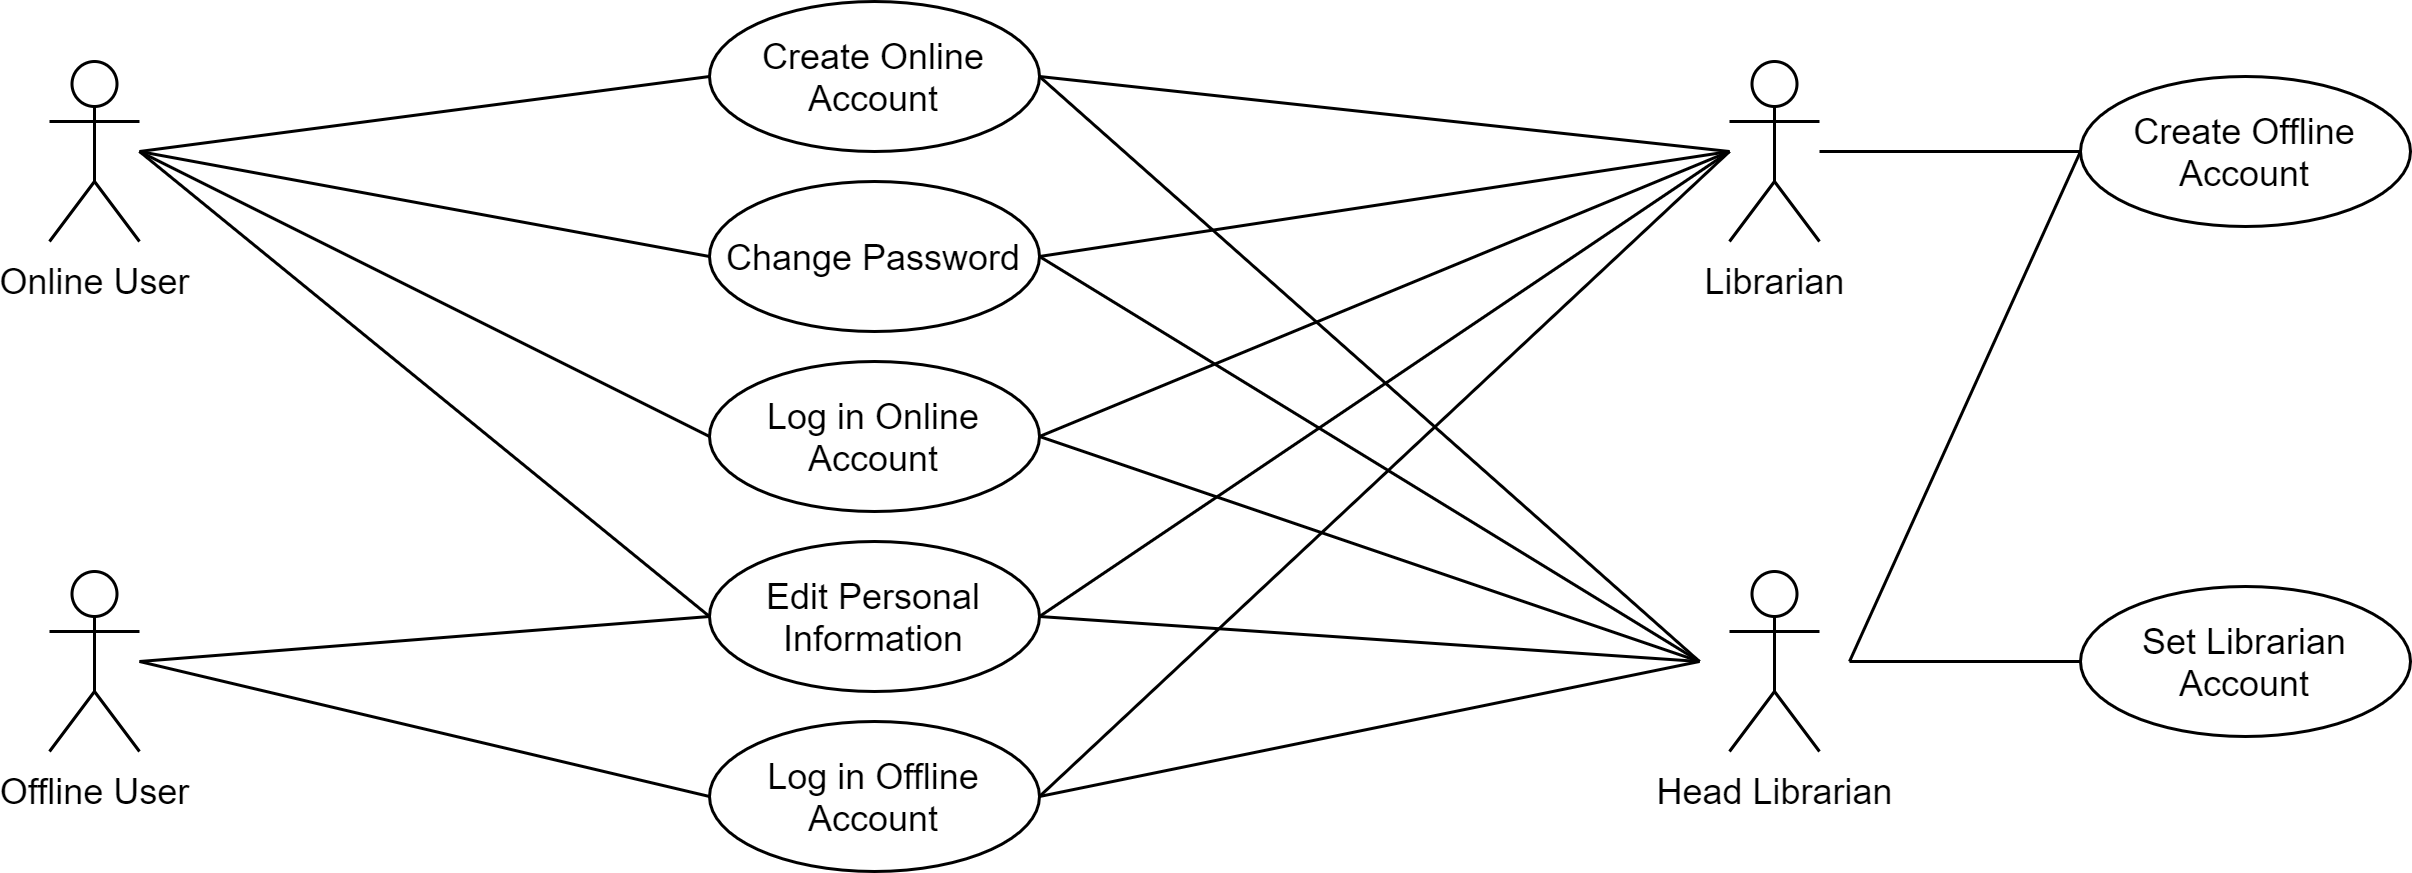

The diagram above was exported from draw.io. Its source (the exported page's mxGraphModel, read from the mxfile embedded in the PNG):
<mxGraphModel dx="782" dy="475" grid="1" gridSize="10" guides="1" tooltips="1" connect="1" arrows="1" fold="1" page="1" pageScale="1" pageWidth="827" pageHeight="1169" math="0" shadow="0">
  <root>
    <mxCell id="0" />
    <mxCell id="1" parent="0" />
    <mxCell id="t8GsOsMPilRW0knJ6qUj-1" value="Librarian" style="shape=umlActor;verticalLabelPosition=bottom;verticalAlign=top;html=1;" parent="1" vertex="1">
      <mxGeometry x="710" y="240" width="30" height="60" as="geometry" />
    </mxCell>
    <mxCell id="t8GsOsMPilRW0knJ6qUj-2" value="Head Librarian" style="shape=umlActor;verticalLabelPosition=bottom;verticalAlign=top;html=1;" parent="1" vertex="1">
      <mxGeometry x="710" y="410" width="30" height="60" as="geometry" />
    </mxCell>
    <mxCell id="t8GsOsMPilRW0knJ6qUj-3" value="Online User" style="shape=umlActor;verticalLabelPosition=bottom;verticalAlign=top;html=1;" parent="1" vertex="1">
      <mxGeometry x="150" y="240" width="30" height="60" as="geometry" />
    </mxCell>
    <mxCell id="t8GsOsMPilRW0knJ6qUj-4" value="Offline User" style="shape=umlActor;verticalLabelPosition=bottom;verticalAlign=top;html=1;" parent="1" vertex="1">
      <mxGeometry x="150" y="410" width="30" height="60" as="geometry" />
    </mxCell>
    <mxCell id="t8GsOsMPilRW0knJ6qUj-6" value="Create Online Account" style="ellipse;whiteSpace=wrap;html=1;" parent="1" vertex="1">
      <mxGeometry x="370" y="220" width="110" height="50" as="geometry" />
    </mxCell>
    <mxCell id="t8GsOsMPilRW0knJ6qUj-7" value="Change Password" style="ellipse;whiteSpace=wrap;html=1;" parent="1" vertex="1">
      <mxGeometry x="370" y="280" width="110" height="50" as="geometry" />
    </mxCell>
    <mxCell id="t8GsOsMPilRW0knJ6qUj-10" value="Edit Personal Information" style="ellipse;whiteSpace=wrap;html=1;" parent="1" vertex="1">
      <mxGeometry x="370" y="400" width="110" height="50" as="geometry" />
    </mxCell>
    <mxCell id="t8GsOsMPilRW0knJ6qUj-11" value="Create Offline Account" style="ellipse;whiteSpace=wrap;html=1;" parent="1" vertex="1">
      <mxGeometry x="827" y="245" width="110" height="50" as="geometry" />
    </mxCell>
    <mxCell id="t8GsOsMPilRW0knJ6qUj-12" value="Log in Online Account" style="ellipse;whiteSpace=wrap;html=1;" parent="1" vertex="1">
      <mxGeometry x="370" y="340" width="110" height="50" as="geometry" />
    </mxCell>
    <mxCell id="t8GsOsMPilRW0knJ6qUj-13" value="Log in Offline Account" style="ellipse;whiteSpace=wrap;html=1;" parent="1" vertex="1">
      <mxGeometry x="370" y="460" width="110" height="50" as="geometry" />
    </mxCell>
    <mxCell id="t8GsOsMPilRW0knJ6qUj-17" value="" style="endArrow=none;html=1;rounded=0;entryX=0;entryY=0.5;entryDx=0;entryDy=0;" parent="1" target="t8GsOsMPilRW0knJ6qUj-6" edge="1">
      <mxGeometry relative="1" as="geometry">
        <mxPoint x="180" y="270" as="sourcePoint" />
        <mxPoint x="500" y="400" as="targetPoint" />
      </mxGeometry>
    </mxCell>
    <mxCell id="t8GsOsMPilRW0knJ6qUj-18" value="" style="endArrow=none;html=1;rounded=0;exitX=1;exitY=0.5;exitDx=0;exitDy=0;" parent="1" source="t8GsOsMPilRW0knJ6qUj-6" edge="1">
      <mxGeometry relative="1" as="geometry">
        <mxPoint x="340" y="400" as="sourcePoint" />
        <mxPoint x="710" y="270" as="targetPoint" />
      </mxGeometry>
    </mxCell>
    <mxCell id="t8GsOsMPilRW0knJ6qUj-20" value="" style="endArrow=none;html=1;rounded=0;exitX=1;exitY=0.5;exitDx=0;exitDy=0;" parent="1" source="t8GsOsMPilRW0knJ6qUj-6" edge="1">
      <mxGeometry relative="1" as="geometry">
        <mxPoint x="350" y="410" as="sourcePoint" />
        <mxPoint x="700" y="440" as="targetPoint" />
      </mxGeometry>
    </mxCell>
    <mxCell id="t8GsOsMPilRW0knJ6qUj-21" value="" style="endArrow=none;html=1;rounded=0;exitX=0;exitY=0.5;exitDx=0;exitDy=0;" parent="1" source="t8GsOsMPilRW0knJ6qUj-11" target="t8GsOsMPilRW0knJ6qUj-1" edge="1">
      <mxGeometry relative="1" as="geometry">
        <mxPoint x="360" y="420" as="sourcePoint" />
        <mxPoint x="680" y="280" as="targetPoint" />
      </mxGeometry>
    </mxCell>
    <mxCell id="t8GsOsMPilRW0knJ6qUj-22" value="" style="endArrow=none;html=1;rounded=0;entryX=0;entryY=0.5;entryDx=0;entryDy=0;" parent="1" target="t8GsOsMPilRW0knJ6qUj-7" edge="1">
      <mxGeometry relative="1" as="geometry">
        <mxPoint x="180" y="270" as="sourcePoint" />
        <mxPoint x="530" y="280" as="targetPoint" />
      </mxGeometry>
    </mxCell>
    <mxCell id="t8GsOsMPilRW0knJ6qUj-23" value="" style="endArrow=none;html=1;rounded=0;exitX=1;exitY=0.5;exitDx=0;exitDy=0;" parent="1" source="t8GsOsMPilRW0knJ6qUj-7" edge="1">
      <mxGeometry relative="1" as="geometry">
        <mxPoint x="380" y="290" as="sourcePoint" />
        <mxPoint x="710" y="270" as="targetPoint" />
      </mxGeometry>
    </mxCell>
    <mxCell id="t8GsOsMPilRW0knJ6qUj-24" value="" style="endArrow=none;html=1;rounded=0;entryX=0;entryY=0.5;entryDx=0;entryDy=0;" parent="1" target="t8GsOsMPilRW0knJ6qUj-11" edge="1">
      <mxGeometry relative="1" as="geometry">
        <mxPoint x="750" y="440" as="sourcePoint" />
        <mxPoint x="937" y="430" as="targetPoint" />
      </mxGeometry>
    </mxCell>
    <mxCell id="t8GsOsMPilRW0knJ6qUj-27" value="" style="endArrow=none;html=1;rounded=0;exitX=1;exitY=0.5;exitDx=0;exitDy=0;" parent="1" source="t8GsOsMPilRW0knJ6qUj-7" edge="1">
      <mxGeometry relative="1" as="geometry">
        <mxPoint x="420" y="330" as="sourcePoint" />
        <mxPoint x="700" y="440" as="targetPoint" />
      </mxGeometry>
    </mxCell>
    <mxCell id="t8GsOsMPilRW0knJ6qUj-29" value="" style="endArrow=none;html=1;rounded=0;entryX=0;entryY=0.5;entryDx=0;entryDy=0;" parent="1" target="t8GsOsMPilRW0knJ6qUj-12" edge="1">
      <mxGeometry relative="1" as="geometry">
        <mxPoint x="180" y="270" as="sourcePoint" />
        <mxPoint x="600" y="350" as="targetPoint" />
      </mxGeometry>
    </mxCell>
    <mxCell id="t8GsOsMPilRW0knJ6qUj-30" value="" style="endArrow=none;html=1;rounded=0;exitX=1;exitY=0.5;exitDx=0;exitDy=0;" parent="1" source="t8GsOsMPilRW0knJ6qUj-12" edge="1">
      <mxGeometry relative="1" as="geometry">
        <mxPoint x="450" y="360" as="sourcePoint" />
        <mxPoint x="710" y="270" as="targetPoint" />
      </mxGeometry>
    </mxCell>
    <mxCell id="t8GsOsMPilRW0knJ6qUj-31" value="" style="endArrow=none;html=1;rounded=0;exitX=1;exitY=0.5;exitDx=0;exitDy=0;" parent="1" source="t8GsOsMPilRW0knJ6qUj-12" edge="1">
      <mxGeometry relative="1" as="geometry">
        <mxPoint x="460" y="370" as="sourcePoint" />
        <mxPoint x="700" y="440" as="targetPoint" />
      </mxGeometry>
    </mxCell>
    <mxCell id="t8GsOsMPilRW0knJ6qUj-32" value="" style="endArrow=none;html=1;rounded=0;entryX=0;entryY=0.5;entryDx=0;entryDy=0;" parent="1" target="t8GsOsMPilRW0knJ6qUj-13" edge="1">
      <mxGeometry relative="1" as="geometry">
        <mxPoint x="180" y="440" as="sourcePoint" />
        <mxPoint x="630" y="380" as="targetPoint" />
      </mxGeometry>
    </mxCell>
    <mxCell id="t8GsOsMPilRW0knJ6qUj-33" value="" style="endArrow=none;html=1;rounded=0;exitX=1;exitY=0.5;exitDx=0;exitDy=0;" parent="1" source="t8GsOsMPilRW0knJ6qUj-13" edge="1">
      <mxGeometry relative="1" as="geometry">
        <mxPoint x="480" y="390" as="sourcePoint" />
        <mxPoint x="710" y="270" as="targetPoint" />
      </mxGeometry>
    </mxCell>
    <mxCell id="t8GsOsMPilRW0knJ6qUj-34" value="" style="endArrow=none;html=1;rounded=0;exitX=1;exitY=0.5;exitDx=0;exitDy=0;" parent="1" source="t8GsOsMPilRW0knJ6qUj-13" edge="1">
      <mxGeometry relative="1" as="geometry">
        <mxPoint x="490" y="400" as="sourcePoint" />
        <mxPoint x="700" y="440" as="targetPoint" />
      </mxGeometry>
    </mxCell>
    <mxCell id="t8GsOsMPilRW0knJ6qUj-35" value="Set Librarian Account" style="ellipse;whiteSpace=wrap;html=1;" parent="1" vertex="1">
      <mxGeometry x="827" y="415" width="110" height="50" as="geometry" />
    </mxCell>
    <mxCell id="t8GsOsMPilRW0knJ6qUj-38" value="" style="endArrow=none;html=1;rounded=0;entryX=0;entryY=0.5;entryDx=0;entryDy=0;" parent="1" target="t8GsOsMPilRW0knJ6qUj-35" edge="1">
      <mxGeometry relative="1" as="geometry">
        <mxPoint x="750" y="440" as="sourcePoint" />
        <mxPoint x="690" y="440" as="targetPoint" />
      </mxGeometry>
    </mxCell>
    <mxCell id="t8GsOsMPilRW0knJ6qUj-39" value="" style="endArrow=none;html=1;rounded=0;entryX=0;entryY=0.5;entryDx=0;entryDy=0;" parent="1" target="t8GsOsMPilRW0knJ6qUj-10" edge="1">
      <mxGeometry relative="1" as="geometry">
        <mxPoint x="180" y="270" as="sourcePoint" />
        <mxPoint x="700" y="450" as="targetPoint" />
      </mxGeometry>
    </mxCell>
    <mxCell id="t8GsOsMPilRW0knJ6qUj-40" value="" style="endArrow=none;html=1;rounded=0;exitX=1;exitY=0.5;exitDx=0;exitDy=0;" parent="1" source="t8GsOsMPilRW0knJ6qUj-10" edge="1">
      <mxGeometry relative="1" as="geometry">
        <mxPoint x="550" y="460" as="sourcePoint" />
        <mxPoint x="710" y="270" as="targetPoint" />
      </mxGeometry>
    </mxCell>
    <mxCell id="t8GsOsMPilRW0knJ6qUj-41" value="" style="endArrow=none;html=1;rounded=0;exitX=1;exitY=0.5;exitDx=0;exitDy=0;" parent="1" source="t8GsOsMPilRW0knJ6qUj-10" edge="1">
      <mxGeometry relative="1" as="geometry">
        <mxPoint x="560" y="470" as="sourcePoint" />
        <mxPoint x="700" y="440" as="targetPoint" />
      </mxGeometry>
    </mxCell>
    <mxCell id="t8GsOsMPilRW0knJ6qUj-42" value="" style="endArrow=none;html=1;rounded=0;entryX=0;entryY=0.5;entryDx=0;entryDy=0;" parent="1" target="t8GsOsMPilRW0knJ6qUj-10" edge="1">
      <mxGeometry relative="1" as="geometry">
        <mxPoint x="180" y="440" as="sourcePoint" />
        <mxPoint x="730" y="480" as="targetPoint" />
      </mxGeometry>
    </mxCell>
  </root>
</mxGraphModel>